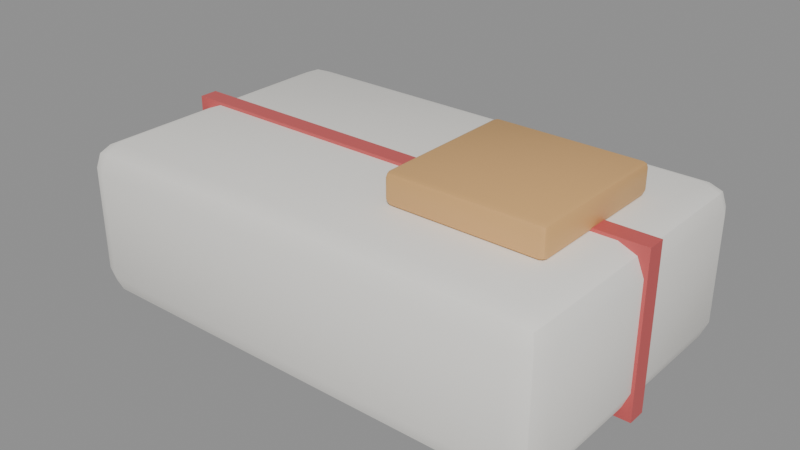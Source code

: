 # Source: SM_Lunchbox.blend  (saved by Blender 5.3.31; exported with 4.5.12 LTS)
import bpy
from mathutils import Matrix  # noqa: F401  (used for matrix-valued properties, if any)

bpy.ops.wm.read_factory_settings(use_empty=True)
scene = bpy.context.scene
scene.name = 'Scene'

# ---- materials (node trees are filled in below, after node groups)
mat_m_c_918984_0 = bpy.data.materials.new('M_C_918984_0')
mat_m_c_918984_0.diffuse_color = (0.92, 0.9, 0.85, 1.0)
mat_m_c_590909_0 = bpy.data.materials.new('M_C_590909_0')
mat_m_c_590909_0.diffuse_color = (0.6, 0.1, 0.1, 1.0)
mat_m_c_693914_0 = bpy.data.materials.new('M_C_693914_0')
mat_m_c_693914_0.diffuse_color = (0.7, 0.4, 0.15, 1.0)

# ---- node groups
ng_smooth_by_angle = bpy.data.node_groups.new('Smooth by Angle', 'GeometryNodeTree')
_s = ng_smooth_by_angle.interface.new_socket(name='Mesh', in_out='OUTPUT', socket_type='NodeSocketGeometry')
_s = ng_smooth_by_angle.interface.new_socket(name='Mesh', in_out='INPUT', socket_type='NodeSocketGeometry')
_s = ng_smooth_by_angle.interface.new_socket(name='Angle', in_out='INPUT', socket_type='NodeSocketFloat')
_s.subtype = 'ANGLE'
_s.default_value = 0.5236
_s.min_value = 0.0
_s.max_value = 3.142
_s.description = 'Maximum face angle for smooth edges'
_s = ng_smooth_by_angle.interface.new_socket(name='Ignore Sharpness', in_out='INPUT', socket_type='NodeSocketBool')
_s.force_non_field = True
ng_smooth_by_angle.is_modifier = True
_N = ng_smooth_by_angle.nodes; _L = ng_smooth_by_angle.links
n0 = _N.new('GeometryNodeSetShadeSmooth'); n0.name = 'Set Shade Smooth'; n0.location = (120, -80)
n0.domain = 'EDGE'
n1 = _N.new('GeometryNodeSetShadeSmooth'); n1.name = 'Set Shade Smooth.001'; n1.location = (300, -80)
n2 = _N.new('NodeGroupOutput'); n2.name = 'Group Output'; n2.location = (480, -80)
n3 = _N.new('GeometryNodeInputMeshEdgeAngle'); n3.name = 'Edge Angle'; n3.location = (-440, -240)
n4 = _N.new('NodeGroupInput'); n4.name = 'Group Input'; n4.location = (-80, -80)
n5 = _N.new('GeometryNodeInputEdgeSmooth'); n5.name = 'Is Edge Smooth'; n5.location = (-260, -120)
n6 = _N.new('GeometryNodeInputShadeSmooth'); n6.name = 'Is Shade Smooth'; n6.location = (-440, -397)
n7 = _N.new('FunctionNodeCompare'); n7.name = 'Compare'; n7.location = (-260, -260)
n7.operation = 'LESS_EQUAL'
n8 = _N.new('FunctionNodeBooleanMath'); n8.name = 'Boolean Math.001'; n8.location = (-80, -260)
n9 = _N.new('NodeGroupInput'); n9.name = 'Group Input.001'; n9.location = (-440, -329)
n10 = _N.new('NodeGroupInput'); n10.name = 'Group Input.002'; n10.location = (-259, -189)
n11 = _N.new('FunctionNodeBooleanMath'); n11.name = 'Boolean Math'; n11.location = (-80, -149)
n11.operation = 'OR'
n12 = _N.new('FunctionNodeBooleanMath'); n12.name = 'Boolean Math.002'; n12.location = (-260, -380)
n12.operation = 'OR'
n13 = _N.new('NodeGroupInput'); n13.name = 'Group Input.003'; n13.location = (-440, -460)
_L.new(n3.outputs[0], n7.inputs[0])
_L.new(n1.outputs[0], n2.inputs[0])
_L.new(n9.outputs[1], n7.inputs[1])
_L.new(n7.outputs[0], n8.inputs[0])
_L.new(n4.outputs[0], n0.inputs[0])
_L.new(n0.outputs[0], n1.inputs[0])
_L.new(n8.outputs[0], n0.inputs[2])
_L.new(n10.outputs[2], n11.inputs[1])
_L.new(n5.outputs[0], n11.inputs[0])
_L.new(n11.outputs[0], n0.inputs[1])
_L.new(n13.outputs[2], n12.inputs[1])
_L.new(n6.outputs[0], n12.inputs[0])
_L.new(n12.outputs[0], n8.inputs[1])
n2.is_active_output = True

# ---- material node trees
mat_m_c_918984_0.use_nodes = True; mat_m_c_918984_0.node_tree.nodes.clear()
_N = mat_m_c_918984_0.node_tree.nodes; _L = mat_m_c_918984_0.node_tree.links
n0 = _N.new('ShaderNodeBsdfPrincipled'); n0.name = 'Principled BSDF'; n0.location = (-200, 100)
n0.inputs[0].default_value = (0.92, 0.9, 0.85, 1.0)
n0.inputs[10].default_value = 0.005
n1 = _N.new('ShaderNodeOutputMaterial'); n1.name = 'Material Output'; n1.location = (200, 100)
_L.new(n0.outputs[0], n1.inputs[0])
n1.is_active_output = True
mat_m_c_590909_0.use_nodes = True; mat_m_c_590909_0.node_tree.nodes.clear()
_N = mat_m_c_590909_0.node_tree.nodes; _L = mat_m_c_590909_0.node_tree.links
n0 = _N.new('ShaderNodeBsdfPrincipled'); n0.name = 'Principled BSDF'; n0.location = (-200, 100)
n0.inputs[0].default_value = (0.6, 0.1, 0.1, 1.0)
n0.inputs[10].default_value = 0.005
n1 = _N.new('ShaderNodeOutputMaterial'); n1.name = 'Material Output'; n1.location = (200, 100)
_L.new(n0.outputs[0], n1.inputs[0])
n1.is_active_output = True
mat_m_c_693914_0.use_nodes = True; mat_m_c_693914_0.node_tree.nodes.clear()
_N = mat_m_c_693914_0.node_tree.nodes; _L = mat_m_c_693914_0.node_tree.links
n0 = _N.new('ShaderNodeBsdfPrincipled'); n0.name = 'Principled BSDF'; n0.location = (-200, 100)
n0.inputs[0].default_value = (0.7, 0.4, 0.15, 1.0)
n0.inputs[10].default_value = 0.005
n1 = _N.new('ShaderNodeOutputMaterial'); n1.name = 'Material Output'; n1.location = (200, 100)
_L.new(n0.outputs[0], n1.inputs[0])
n1.is_active_output = True

# ---- meshes
me_sm_lunchbox = bpy.data.meshes.new('SM_Lunchbox')
me_sm_lunchbox.from_pydata([(-0.072, -0.042, 0.0), (-0.072, -0.05, 0.008), (-0.08, -0.042, 0.008), (-0.072, -0.04766, 0.002343), (-0.07662, -0.04662, 0.003381), (-0.07766, -0.04766, 0.008), (-0.07766, -0.042, 0.002343), (-0.072, -0.05, 0.042), (-0.072, -0.042, 0.05), (-0.08, -0.042, 0.042), (-0.072, -0.04766, 0.04766), (-0.07662, -0.04662, 0.04662), (-0.07766, -0.042, 0.04766), (-0.07766, -0.04766, 0.042), (-0.072, 0.042, 0.0), (-0.08, 0.042, 0.008), (-0.072, 0.05, 0.008), (-0.07766, 0.042, 0.002343), (-0.07662, 0.04662, 0.003381), (-0.07766, 0.04766, 0.008), (-0.072, 0.04766, 0.002343), (-0.072, 0.042, 0.05), (-0.072, 0.05, 0.042), (-0.08, 0.042, 0.042), (-0.072, 0.04766, 0.04766), (-0.07662, 0.04662, 0.04662), (-0.07766, 0.04766, 0.042), (-0.07766, 0.042, 0.04766), (0.072, -0.042, 0.0), (0.08, -0.042, 0.008), (0.072, -0.05, 0.008), (0.07766, -0.042, 0.002343), (0.07662, -0.04662, 0.003381), (0.07766, -0.04766, 0.008), (0.072, -0.04766, 0.002343), (0.072, -0.042, 0.05), (0.072, -0.05, 0.042), (0.08, -0.042, 0.042), (0.072, -0.04766, 0.04766), (0.07662, -0.04662, 0.04662), (0.07766, -0.04766, 0.042), (0.07766, -0.042, 0.04766), (0.072, 0.042, 0.0), (0.072, 0.05, 0.008), (0.08, 0.042, 0.008), (0.072, 0.04766, 0.002343), (0.07662, 0.04662, 0.003381), (0.07766, 0.04766, 0.008), (0.07766, 0.042, 0.002343), (0.072, 0.042, 0.05), (0.08, 0.042, 0.042), (0.072, 0.05, 0.042), (0.07766, 0.042, 0.04766), (0.07662, 0.04662, 0.04662), (0.07766, 0.04766, 0.042), (0.072, 0.04766, 0.04766), (-0.081, -0.003, -0.001), (-0.081, -0.003, 0.051), (-0.081, 0.003, -0.001), (-0.081, 0.003, 0.051), (0.081, -0.003, -0.001), (0.081, -0.003, 0.051), (0.081, 0.003, -0.001), (0.081, 0.003, 0.051), (0.017, -0.023, 0.05), (0.017, -0.025, 0.052), (0.015, -0.023, 0.052), (0.017, -0.02441, 0.05059), (0.01585, -0.02415, 0.05085), (0.01559, -0.02441, 0.052), (0.01559, -0.023, 0.05059), (0.017, -0.025, 0.058), (0.017, -0.023, 0.06), (0.015, -0.023, 0.058), (0.017, -0.02441, 0.05941), (0.01585, -0.02415, 0.05915), (0.01559, -0.023, 0.05941), (0.01559, -0.02441, 0.058), (0.017, 0.023, 0.05), (0.015, 0.023, 0.052), (0.017, 0.025, 0.052), (0.01559, 0.023, 0.05059), (0.01585, 0.02415, 0.05085), (0.01559, 0.02441, 0.052), (0.017, 0.02441, 0.05059), (0.017, 0.023, 0.06), (0.017, 0.025, 0.058), (0.015, 0.023, 0.058), (0.017, 0.02441, 0.05941), (0.01585, 0.02415, 0.05915), (0.01559, 0.02441, 0.058), (0.01559, 0.023, 0.05941), (0.063, -0.023, 0.05), (0.065, -0.023, 0.052), (0.063, -0.025, 0.052), (0.06441, -0.023, 0.05059), (0.06415, -0.02415, 0.05085), (0.06441, -0.02441, 0.052), (0.063, -0.02441, 0.05059), (0.063, -0.023, 0.06), (0.063, -0.025, 0.058), (0.065, -0.023, 0.058), (0.063, -0.02441, 0.05941), (0.06415, -0.02415, 0.05915), (0.06441, -0.02441, 0.058), (0.06441, -0.023, 0.05941), (0.063, 0.023, 0.05), (0.063, 0.025, 0.052), (0.065, 0.023, 0.052), (0.063, 0.02441, 0.05059), (0.06415, 0.02415, 0.05085), (0.06441, 0.02441, 0.052), (0.06441, 0.023, 0.05059), (0.063, 0.023, 0.06), (0.065, 0.023, 0.058), (0.063, 0.025, 0.058), (0.06441, 0.023, 0.05941), (0.06415, 0.02415, 0.05915), (0.06441, 0.02441, 0.058), (0.063, 0.02441, 0.05941)], [], [(0, 3, 4, 6), (1, 5, 4, 3), (2, 6, 4, 5), (7, 10, 11, 13), (8, 12, 11, 10), (9, 13, 11, 12), (14, 17, 18, 20), (15, 19, 18, 17), (16, 20, 18, 19), (21, 24, 25, 27), (22, 26, 25, 24), (23, 27, 25, 26), (28, 31, 32, 34), (29, 33, 32, 31), (30, 34, 32, 33), (35, 38, 39, 41), (36, 40, 39, 38), (37, 41, 39, 40), (42, 45, 46, 48), (43, 47, 46, 45), (44, 48, 46, 47), (49, 52, 53, 55), (50, 54, 53, 52), (51, 55, 53, 54), (14, 0, 6, 17), (17, 6, 2, 15), (1, 7, 13, 5), (5, 13, 9, 2), (8, 21, 27, 12), (12, 27, 23, 9), (22, 16, 19, 26), (26, 19, 15, 23), (42, 14, 20, 45), (45, 20, 16, 43), (21, 49, 55, 24), (24, 55, 51, 22), (50, 44, 47, 54), (54, 47, 43, 51), (28, 42, 48, 31), (31, 48, 44, 29), (49, 35, 41, 52), (52, 41, 37, 50), (36, 30, 33, 40), (40, 33, 29, 37), (0, 28, 34, 3), (3, 34, 30, 1), (35, 8, 10, 38), (38, 10, 7, 36), (14, 42, 28, 0), (2, 9, 23, 15), (30, 36, 7, 1), (49, 21, 8, 35), (16, 22, 51, 43), (44, 50, 37, 29), (56, 57, 59, 58), (58, 59, 63, 62), (62, 63, 61, 60), (60, 61, 57, 56), (58, 62, 60, 56), (63, 59, 57, 61), (64, 67, 68, 70), (65, 69, 68, 67), (66, 70, 68, 69), (71, 74, 75, 77), (72, 76, 75, 74), (73, 77, 75, 76), (78, 81, 82, 84), (79, 83, 82, 81), (80, 84, 82, 83), (85, 88, 89, 91), (86, 90, 89, 88), (87, 91, 89, 90), (92, 95, 96, 98), (93, 97, 96, 95), (94, 98, 96, 97), (99, 102, 103, 105), (100, 104, 103, 102), (101, 105, 103, 104), (106, 109, 110, 112), (107, 111, 110, 109), (108, 112, 110, 111), (113, 116, 117, 119), (114, 118, 117, 116), (115, 119, 117, 118), (78, 64, 70, 81), (81, 70, 66, 79), (65, 71, 77, 69), (69, 77, 73, 66), (72, 85, 91, 76), (76, 91, 87, 73), (86, 80, 83, 90), (90, 83, 79, 87), (106, 78, 84, 109), (109, 84, 80, 107), (85, 113, 119, 88), (88, 119, 115, 86), (114, 108, 111, 118), (118, 111, 107, 115), (92, 106, 112, 95), (95, 112, 108, 93), (113, 99, 105, 116), (116, 105, 101, 114), (100, 94, 97, 104), (104, 97, 93, 101), (64, 92, 98, 67), (67, 98, 94, 65), (99, 72, 74, 102), (102, 74, 71, 100), (78, 106, 92, 64), (66, 73, 87, 79), (94, 100, 71, 65), (113, 85, 72, 99), (80, 86, 115, 107), (108, 114, 101, 93)])
me_sm_lunchbox.polygons.foreach_set('use_smooth', [True] * 114)
me_sm_lunchbox.polygons.foreach_set('material_index', [0, 0, 0, 0, 0, 0, 0, 0, 0, 0, 0, 0, 0, 0, 0, 0, 0, 0, 0, 0, 0, 0, 0, 0, 0, 0, 0, 0, 0, 0, 0, 0, 0, 0, 0, 0, 0, 0, 0, 0, 0, 0, 0, 0, 0, 0, 0, 0, 0, 0, 0, 0, 0, 0, 1, 1, 1, 1, 1, 1, 2, 2, 2, 2, 2, 2, 2, 2, 2, 2, 2, 2, 2, 2, 2, 2, 2, 2, 2, 2, 2, 2, 2, 2, 2, 2, 2, 2, 2, 2, 2, 2, 2, 2, 2, 2, 2, 2, 2, 2, 2, 2, 2, 2, 2, 2, 2, 2, 2, 2, 2, 2, 2, 2])
_uv = me_sm_lunchbox.uv_layers.new(name='UVMap')
_uv.uv.foreach_set('vector', [0.1375, 0.73, 0.1375, 0.75, 0.1303, 0.75, 0.125, 0.73, 0.415, 0.9875, 0.415, 1.0, 0.3919, 1.0, 0.375, 0.9875, 0.415, 0.02, 0.375, 0.02, 0.375, 0.008453, 0.415, 0.0, 0.585, 0.9875, 0.625, 0.9875, 0.625, 0.9947, 0.585, 1.0, 0.8625, 0.73, 0.875, 0.73, 0.875, 0.7415, 0.8625, 0.75, 0.585, 0.02, 0.585, 0.0, 0.6081, 0.0, 0.625, 0.02, 0.1375, 0.52, 0.125, 0.52, 0.125, 0.5085, 0.1375, 0.5, 0.415, 0.23, 0.415, 0.25, 0.3835, 0.2526, 0.375, 0.23, 0.415, 0.2625, 0.375, 0.2625, 0.3835, 0.2526, 0.415, 0.25, 0.8625, 0.52, 0.8625, 0.5, 0.8697, 0.5, 0.875, 0.52, 0.585, 0.2625, 0.585, 0.25, 0.6165, 0.2458, 0.625, 0.2625, 0.585, 0.23, 0.625, 0.23, 0.6165, 0.2458, 0.585, 0.25, 0.3625, 0.73, 0.375, 0.73, 0.3806, 0.7489, 0.3687, 0.7563, 0.415, 0.73, 0.415, 0.75, 0.3806, 0.7489, 0.375, 0.73, 0.415, 0.7625, 0.3687, 0.7563, 0.3806, 0.7489, 0.415, 0.75, 0.6375, 0.73, 0.6313, 0.7563, 0.6211, 0.7472, 0.625, 0.73, 0.585, 0.7625, 0.585, 0.75, 0.6211, 0.7472, 0.6313, 0.7563, 0.585, 0.73, 0.625, 0.73, 0.6211, 0.7472, 0.585, 0.75, 0.3625, 0.52, 0.3687, 0.4937, 0.3789, 0.5028, 0.375, 0.52, 0.415, 0.4875, 0.415, 0.5, 0.3789, 0.5028, 0.3687, 0.4937, 0.415, 0.52, 0.375, 0.52, 0.3789, 0.5028, 0.415, 0.5, 0.6375, 0.52, 0.625, 0.52, 0.6194, 0.5011, 0.6313, 0.4938, 0.585, 0.52, 0.585, 0.5, 0.6194, 0.5011, 0.625, 0.52, 0.585, 0.4875, 0.6313, 0.4938, 0.6194, 0.5011, 0.585, 0.5, 0.1375, 0.52, 0.1375, 0.73, 0.125, 0.73, 0.125, 0.52, 0.375, 0.23, 0.375, 0.02, 0.415, 0.02, 0.415, 0.23, 0.415, 0.9875, 0.585, 0.9875, 0.585, 1.0, 0.415, 1.0, 0.415, 0.0, 0.585, 0.0, 0.585, 0.02, 0.415, 0.02, 0.8625, 0.73, 0.8625, 0.52, 0.875, 0.52, 0.875, 0.73, 0.625, 0.02, 0.625, 0.23, 0.585, 0.23, 0.585, 0.02, 0.585, 0.2625, 0.415, 0.2625, 0.415, 0.25, 0.585, 0.25, 0.585, 0.25, 0.415, 0.25, 0.415, 0.23, 0.585, 0.23, 0.3625, 0.52, 0.1375, 0.52, 0.1375, 0.5, 0.3687, 0.4937, 0.3687, 0.4937, 0.375, 0.2625, 0.415, 0.2625, 0.415, 0.4875, 0.8625, 0.52, 0.6375, 0.52, 0.6313, 0.4938, 0.8625, 0.5, 0.625, 0.2625, 0.6313, 0.4938, 0.585, 0.4875, 0.585, 0.2625, 0.585, 0.52, 0.415, 0.52, 0.415, 0.5, 0.585, 0.5, 0.585, 0.5, 0.415, 0.5, 0.415, 0.4875, 0.585, 0.4875, 0.3625, 0.73, 0.3625, 0.52, 0.375, 0.52, 0.375, 0.73, 0.375, 0.73, 0.375, 0.52, 0.415, 0.52, 0.415, 0.73, 0.6375, 0.52, 0.6375, 0.73, 0.625, 0.73, 0.625, 0.52, 0.625, 0.52, 0.625, 0.73, 0.585, 0.73, 0.585, 0.52, 0.585, 0.7625, 0.415, 0.7625, 0.415, 0.75, 0.585, 0.75, 0.585, 0.75, 0.415, 0.75, 0.415, 0.73, 0.585, 0.73, 0.1375, 0.73, 0.3625, 0.73, 0.3687, 0.7563, 0.1375, 0.75, 0.375, 0.9875, 0.3687, 0.7563, 0.415, 0.7625, 0.415, 0.9875, 0.6375, 0.73, 0.8625, 0.73, 0.8625, 0.75, 0.6313, 0.7563, 0.6313, 0.7563, 0.625, 0.9875, 0.585, 0.9875, 0.585, 0.7625, 0.1375, 0.52, 0.3625, 0.52, 0.3625, 0.73, 0.1375, 0.73, 0.415, 0.02, 0.585, 0.02, 0.585, 0.23, 0.415, 0.23, 0.415, 0.7625, 0.585, 0.7625, 0.585, 0.9875, 0.415, 0.9875, 0.6375, 0.52, 0.8625, 0.52, 0.8625, 0.73, 0.6375, 0.73, 0.415, 0.2625, 0.585, 0.2625, 0.585, 0.4875, 0.415, 0.4875, 0.415, 0.52, 0.585, 0.52, 0.585, 0.73, 0.415, 0.73, 0.375, 0.0, 0.625, 0.0, 0.625, 0.25, 0.375, 0.25, 0.375, 0.25, 0.625, 0.25, 0.625, 0.5, 0.375, 0.5, 0.375, 0.5, 0.625, 0.5, 0.625, 0.75, 0.375, 0.75, 0.375, 0.75, 0.625, 0.75, 0.625, 1.0, 0.375, 1.0, 0.125, 0.5, 0.375, 0.5, 0.375, 0.75, 0.125, 0.75, 0.625, 0.5, 0.875, 0.5, 0.875, 0.75, 0.625, 0.75, 0.135, 0.74, 0.135, 0.75, 0.1292, 0.75, 0.125, 0.74, 0.425, 0.99, 0.425, 1.0, 0.3961, 1.0, 0.375, 0.99, 0.425, 0.01, 0.375, 0.01, 0.375, 0.004227, 0.425, 0.0, 0.575, 0.99, 0.625, 0.99, 0.625, 0.9958, 0.575, 1.0, 0.865, 0.74, 0.875, 0.74, 0.875, 0.7458, 0.865, 0.75, 0.575, 0.01, 0.575, 0.0, 0.6039, 0.0, 0.625, 0.01, 0.135, 0.51, 0.125, 0.51, 0.125, 0.5042, 0.135, 0.5, 0.425, 0.24, 0.425, 0.25, 0.3856, 0.2521, 0.375, 0.24, 0.425, 0.26, 0.375, 0.26, 0.3856, 0.2521, 0.425, 0.25, 0.865, 0.51, 0.865, 0.5, 0.8708, 0.5, 0.875, 0.51, 0.575, 0.26, 0.575, 0.25, 0.6144, 0.2479, 0.625, 0.26, 0.575, 0.24, 0.625, 0.24, 0.6144, 0.2479, 0.575, 0.25, 0.365, 0.74, 0.375, 0.74, 0.382, 0.75, 0.37, 0.755, 0.425, 0.74, 0.425, 0.75, 0.382, 0.75, 0.375, 0.74, 0.425, 0.76, 0.37, 0.755, 0.382, 0.75, 0.425, 0.75, 0.635, 0.74, 0.63, 0.755, 0.6194, 0.7486, 0.625, 0.74, 0.575, 0.76, 0.575, 0.75, 0.6194, 0.7486, 0.63, 0.755, 0.575, 0.74, 0.625, 0.74, 0.6194, 0.7486, 0.575, 0.75, 0.365, 0.51, 0.37, 0.495, 0.3806, 0.5014, 0.375, 0.51, 0.425, 0.49, 0.425, 0.5, 0.3806, 0.5014, 0.37, 0.495, 0.425, 0.51, 0.375, 0.51, 0.3806, 0.5014, 0.425, 0.5, 0.635, 0.51, 0.625, 0.51, 0.618, 0.5, 0.63, 0.495, 0.575, 0.51, 0.575, 0.5, 0.618, 0.5, 0.625, 0.51, 0.575, 0.49, 0.63, 0.495, 0.618, 0.5, 0.575, 0.5, 0.135, 0.51, 0.135, 0.74, 0.125, 0.74, 0.125, 0.51, 0.375, 0.24, 0.375, 0.01, 0.425, 0.01, 0.425, 0.24, 0.425, 0.99, 0.575, 0.99, 0.575, 1.0, 0.425, 1.0, 0.425, 0.0, 0.575, 0.0, 0.575, 0.01, 0.425, 0.01, 0.865, 0.74, 0.865, 0.51, 0.875, 0.51, 0.875, 0.74, 0.625, 0.01, 0.625, 0.24, 0.575, 0.24, 0.575, 0.01, 0.575, 0.26, 0.425, 0.26, 0.425, 0.25, 0.575, 0.25, 0.575, 0.25, 0.425, 0.25, 0.425, 0.24, 0.575, 0.24, 0.365, 0.51, 0.135, 0.51, 0.135, 0.5, 0.37, 0.495, 0.37, 0.495, 0.375, 0.26, 0.425, 0.26, 0.425, 0.49, 0.865, 0.51, 0.635, 0.51, 0.63, 0.495, 0.865, 0.5, 0.625, 0.26, 0.63, 0.495, 0.575, 0.49, 0.575, 0.26, 0.575, 0.51, 0.425, 0.51, 0.425, 0.5, 0.575, 0.5, 0.575, 0.5, 0.425, 0.5, 0.425, 0.49, 0.575, 0.49, 0.365, 0.74, 0.365, 0.51, 0.375, 0.51, 0.375, 0.74, 0.375, 0.74, 0.375, 0.51, 0.425, 0.51, 0.425, 0.74, 0.635, 0.51, 0.635, 0.74, 0.625, 0.74, 0.625, 0.51, 0.625, 0.51, 0.625, 0.74, 0.575, 0.74, 0.575, 0.51, 0.575, 0.76, 0.425, 0.76, 0.425, 0.75, 0.575, 0.75, 0.575, 0.75, 0.425, 0.75, 0.425, 0.74, 0.575, 0.74, 0.135, 0.74, 0.365, 0.74, 0.37, 0.755, 0.135, 0.75, 0.375, 0.99, 0.37, 0.755, 0.425, 0.76, 0.425, 0.99, 0.635, 0.74, 0.865, 0.74, 0.865, 0.75, 0.63, 0.755, 0.63, 0.755, 0.625, 0.99, 0.575, 0.99, 0.575, 0.76, 0.135, 0.51, 0.365, 0.51, 0.365, 0.74, 0.135, 0.74, 0.425, 0.01, 0.575, 0.01, 0.575, 0.24, 0.425, 0.24, 0.425, 0.76, 0.575, 0.76, 0.575, 0.99, 0.425, 0.99, 0.635, 0.51, 0.865, 0.51, 0.865, 0.74, 0.635, 0.74, 0.425, 0.26, 0.575, 0.26, 0.575, 0.49, 0.425, 0.49, 0.425, 0.51, 0.575, 0.51, 0.575, 0.74, 0.425, 0.74])
me_sm_lunchbox.materials.append(mat_m_c_918984_0)
me_sm_lunchbox.materials.append(mat_m_c_590909_0)
me_sm_lunchbox.materials.append(mat_m_c_693914_0)
me_sm_lunchbox.update()

# ---- objects
ob_sm_lunchbox = bpy.data.objects.new('SM_Lunchbox', me_sm_lunchbox)

# ---- transforms, parenting, visibility, modifiers, constraints
ob_sm_lunchbox.location = (0.0, 0.0, 0.0)
_m = ob_sm_lunchbox.modifiers.new('Smooth by Angle', 'NODES')
_m.node_group = ng_smooth_by_angle
_gi = [s.identifier for s in ng_smooth_by_angle.interface.items_tree if s.item_type == 'SOCKET' and s.in_out == 'INPUT']
_m[_gi[1]] = 0.6109  # 'Angle'
_m.use_pin_to_last = True
_m.show_group_selector = False

# ---- collection membership
scene.collection.objects.link(ob_sm_lunchbox)

# ---- scene / render settings (as saved in the file)
scene.frame_start = 1; scene.frame_end = 250; scene.frame_set(1)
scene.render.engine = 'BLENDER_EEVEE_NEXT'
scene.render.bake_bias = 0.0
scene.render.bake_samples = 0
scene.render.compositor_device = 'GPU'
scene.eevee.use_volume_custom_range = False
scene.eevee.fast_gi_thickness_near = 0.1
scene.eevee.fast_gi_thickness_far = 0.0
scene.eevee.ray_tracing_options.screen_trace_thickness = 0.1
bpy.context.view_layer.update()

# ---- added for rendering (the .blend has no active camera and no usable light): camera, sun + grey world if the file has none
cam_auto = bpy.data.cameras.new('AutoCamera')
cam_auto.lens = 50.0
cam_auto.sensor_width = 36.0
cam_auto.clip_end = 1000.0
ob_auto_camera = bpy.data.objects.new('AutoCamera', cam_auto)
scene.collection.objects.link(ob_auto_camera)
ob_auto_camera.location = (0.185045, -0.222054, 0.177536)
ob_auto_camera.rotation_euler = (1.09748, -7.21219e-08, 0.694738)
scene.camera = ob_auto_camera
light_auto_sun = bpy.data.lights.new('AutoSun', 'SUN')
light_auto_sun.energy = 3.0
light_auto_sun.angle = 0.0523599
ob_auto_sun = bpy.data.objects.new('AutoSun', light_auto_sun)
scene.collection.objects.link(ob_auto_sun)
ob_auto_sun.rotation_euler = (0.872665, 0.174533, 0.523599)
if scene.world is None:
    world_auto = bpy.data.worlds.new('AutoWorld')
    world_auto.color = (0.3, 0.3, 0.3)
    scene.world = world_auto
bpy.context.view_layer.update()

